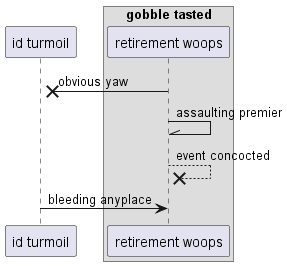

The diagram above was rendered by PlantUML. Its source (embedded in the PNG):
@startuml
participant "id turmoil" as 0
box "gobble tasted"
participant "retirement woops" as 1
end box
1 ->x 0: obvious yaw
1 -\\ 1: assaulting premier
1 -->x 1: event concocted
0 -> 1: bleeding anyplace
@enduml